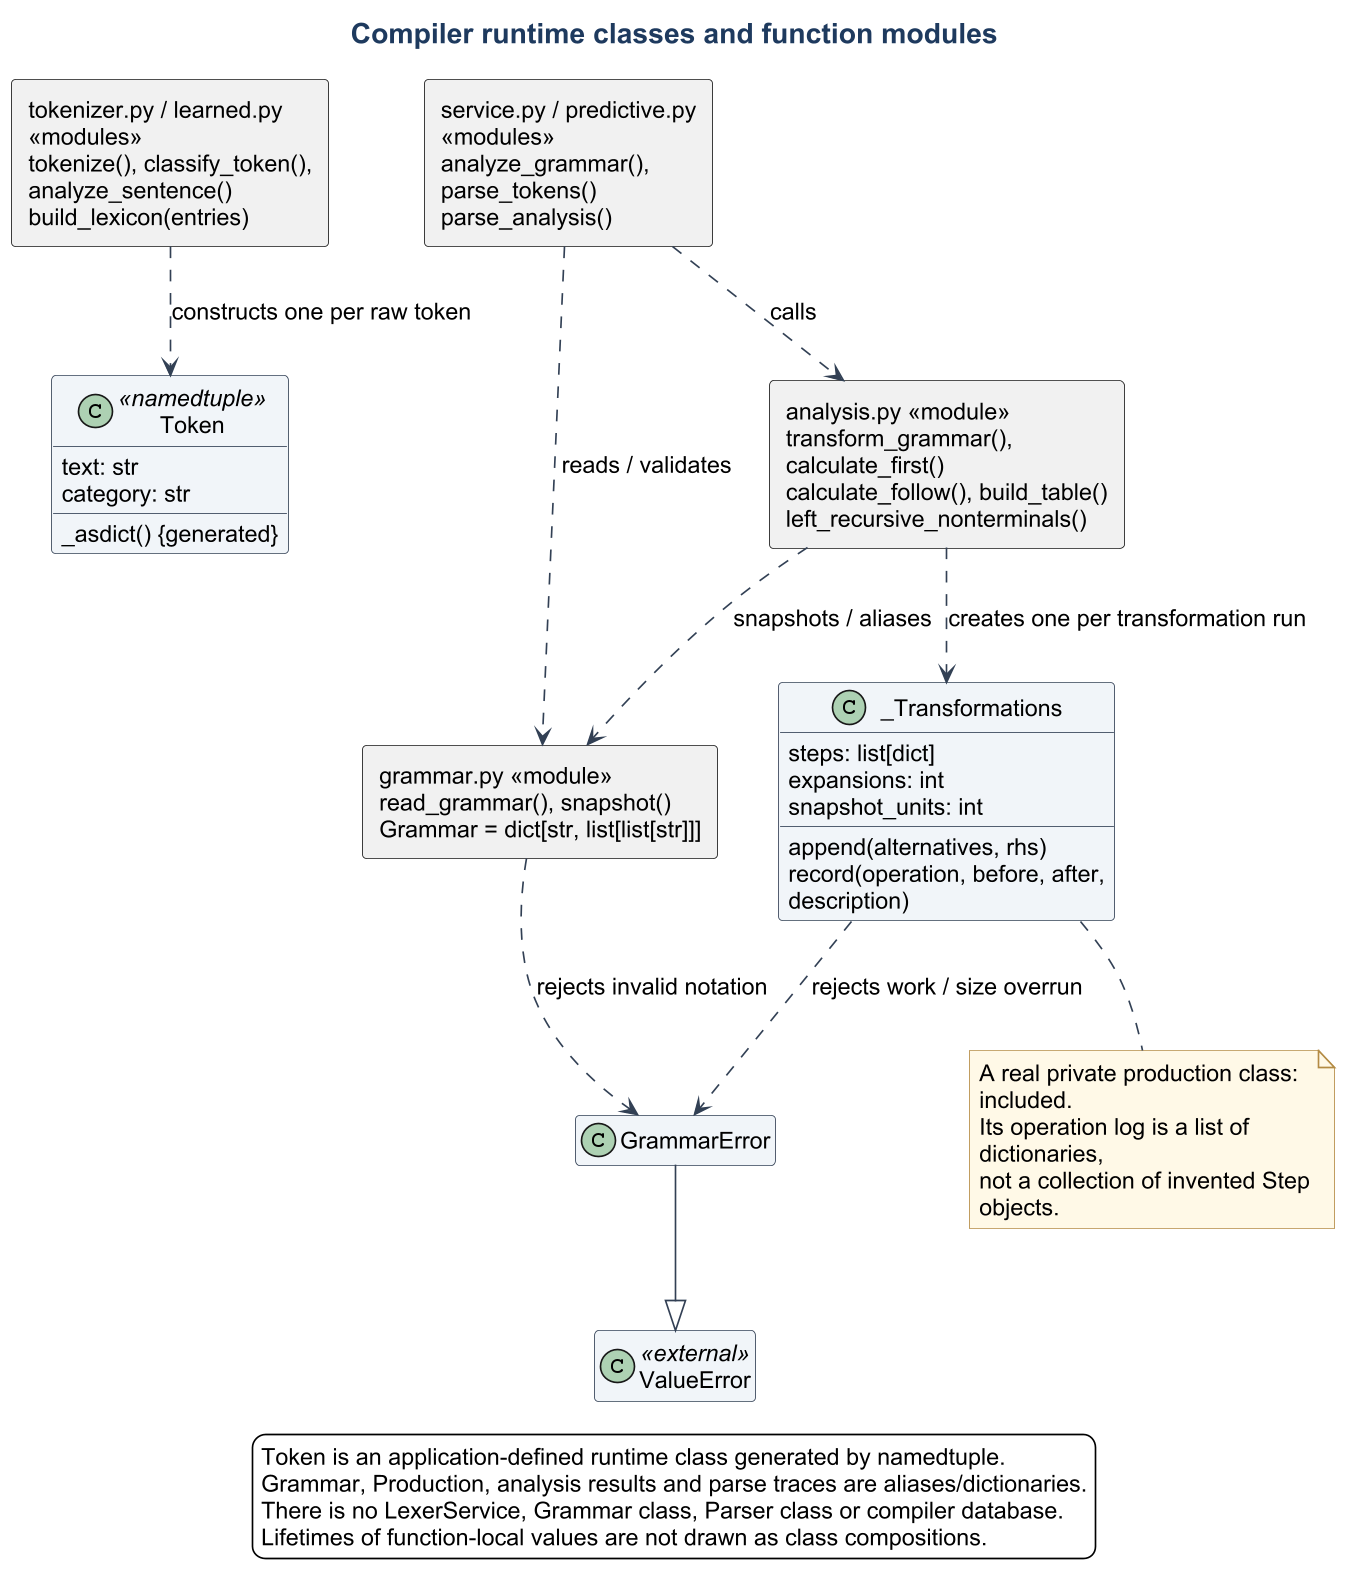

The diagram above was rendered by PlantUML. Its source (embedded in the PNG):
@startuml
!include theme.iuml
allowmixing
title Compiler runtime classes and function modules
hide empty members
' @class compiler.lexer.tokenizer.Token
class Token <<namedtuple>> {
  text: str
  category: str
  _asdict() {generated}
}
' @class compiler.parser.grammar.GrammarError
class GrammarError
class ValueError <<external>>
' @class compiler.parser.analysis._Transformations
class _Transformations {
  steps: list[dict]
  expansions: int
  snapshot_units: int
  append(alternatives, rhs)
  record(operation, before, after, description)
}
rectangle "tokenizer.py / learned.py <<modules>>\ntokenize(), classify_token(), analyze_sentence()\nbuild_lexicon(entries)" as Lexer
rectangle "grammar.py <<module>>\nread_grammar(), snapshot()\nGrammar = dict[str, list[list[str]]]" as Grammar
rectangle "analysis.py <<module>>\ntransform_grammar(), calculate_first()\ncalculate_follow(), build_table()\nleft_recursive_nonterminals()" as Analysis
rectangle "service.py / predictive.py <<modules>>\nanalyze_grammar(), parse_tokens()\nparse_analysis()" as Parser
Lexer ..> Token : constructs one per raw token
GrammarError --|> ValueError
Grammar ..> GrammarError : rejects invalid notation
Analysis ..> _Transformations : creates one per transformation run
_Transformations ..> GrammarError : rejects work / size overrun
Analysis ..> Grammar : snapshots / aliases
Parser ..> Analysis : calls
Parser ..> Grammar : reads / validates
note bottom of _Transformations
  A real private production class: included.
  Its operation log is a list of dictionaries,
  not a collection of invented Step objects.
end note
legend bottom
  Token is an application-defined runtime class generated by namedtuple.
  Grammar, Production, analysis results and parse traces are aliases/dictionaries.
  There is no LexerService, Grammar class, Parser class or compiler database.
  Lifetimes of function-local values are not drawn as class compositions.
endlegend
@enduml